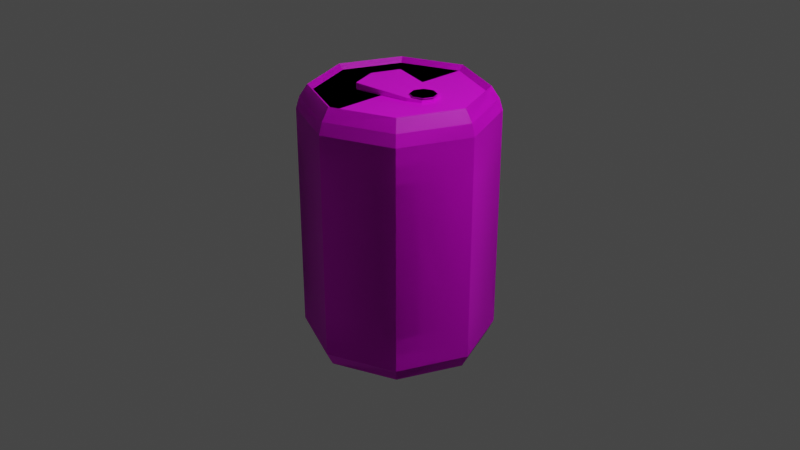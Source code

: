 # Source: Can.blend  (saved by Blender 3.5.10; exported with 4.5.12 LTS)
import bpy
from mathutils import Matrix  # noqa: F401  (used for matrix-valued properties, if any)

bpy.ops.wm.read_factory_settings(use_empty=True)
scene = bpy.context.scene
scene.name = 'Scene'

# ---- collections
col_collection = bpy.data.collections.new('Collection'); scene.collection.children.link(col_collection)

# ---- images (referenced by path relative to the original .blend; pixels are not part of the script)
import os
ASSET_DIR = os.environ.get("B2B_ASSET_DIR", "")  # directory of the original .blend (textures are referenced by path, not embedded)
HERE = os.path.dirname(os.path.abspath(__file__))  # packed textures are extracted next to this script under _unpacked/

def load_image(name, relpath, width, height, colorspace="sRGB"):
    """Load a texture the original file referenced (path relative to the .blend, or extracted next to this script)."""
    p = next((c for c in (os.path.join(HERE, relpath), os.path.join(ASSET_DIR, relpath)) if relpath and os.path.exists(c)), "")
    if p:
        img = bpy.data.images.load(p, check_existing=True)
        img.name = name
    else:  # same state as the original file: an image datablock whose file is absent (Cycles renders it pink)
        img = bpy.data.images.new(name, width, height)
        img.source = "FILE"
        img.filepath = "//" + (relpath or name)
    img.colorspace_settings.name = colorspace
    return img
img_canclose_base_color = load_image('CanClose Base Color', 'CanClose Base Color.png', 1024, 1024, 'sRGB')
img_tab_base_color = load_image('Tab Base Color', 'Tab Base Color.png', 1024, 1024, 'sRGB')
img_canopen_base_color = load_image('CanOpen Base Color', 'CanOpen Base Color.png', 1024, 1024, 'sRGB')

# ---- materials (node trees are filled in below, after node groups)
mat_material_002 = bpy.data.materials.new('Material.002')
mat_material_002.use_transparent_shadow = False
mat_material_001 = bpy.data.materials.new('Material.001')
mat_material_001.use_transparent_shadow = False
mat_material_003 = bpy.data.materials.new('Material.003')
mat_material_003.use_transparent_shadow = False

# ---- material node trees
mat_material_002.use_nodes = True; mat_material_002.node_tree.nodes.clear()
_N = mat_material_002.node_tree.nodes; _L = mat_material_002.node_tree.links
n0 = _N.new('ShaderNodeBsdfPrincipled'); n0.name = 'Principled BSDF'; n0.location = (10, 300)
n0.distribution = 'GGX'
n0.subsurface_method = 'RANDOM_WALK_SKIN'
n0.inputs[3].default_value = 1.45
n0.inputs[27].default_value = (0.0, 0.0, 0.0, 1.0)
n0.inputs[28].default_value = 1.0
n1 = _N.new('ShaderNodeOutputMaterial'); n1.name = 'Material Output'; n1.location = (300, 300)
n2 = _N.new('ShaderNodeTexImage'); n2.name = 'Image Texture'; n2.location = (-280, 280)
n2.image = img_canclose_base_color
_L.new(n0.outputs[0], n1.inputs[0])
_L.new(n2.outputs[0], n0.inputs[0])
n1.is_active_output = True
mat_material_001.use_nodes = True; mat_material_001.node_tree.nodes.clear()
_N = mat_material_001.node_tree.nodes; _L = mat_material_001.node_tree.links
n0 = _N.new('ShaderNodeBsdfPrincipled'); n0.name = 'Principled BSDF'; n0.location = (10, 300)
n0.distribution = 'GGX'
n0.subsurface_method = 'RANDOM_WALK_SKIN'
n0.inputs[3].default_value = 1.45
n0.inputs[27].default_value = (0.0, 0.0, 0.0, 1.0)
n0.inputs[28].default_value = 1.0
n1 = _N.new('ShaderNodeOutputMaterial'); n1.name = 'Material Output'; n1.location = (300, 300)
n2 = _N.new('ShaderNodeTexImage'); n2.name = 'Image Texture'; n2.location = (-280, 280)
n2.image = img_tab_base_color
_L.new(n0.outputs[0], n1.inputs[0])
_L.new(n2.outputs[0], n0.inputs[0])
n1.is_active_output = True
mat_material_003.use_nodes = True; mat_material_003.node_tree.nodes.clear()
_N = mat_material_003.node_tree.nodes; _L = mat_material_003.node_tree.links
n0 = _N.new('ShaderNodeBsdfPrincipled'); n0.name = 'Principled BSDF'; n0.location = (10, 300)
n0.distribution = 'GGX'
n0.subsurface_method = 'RANDOM_WALK_SKIN'
n0.inputs[3].default_value = 1.45
n0.inputs[27].default_value = (0.0, 0.0, 0.0, 1.0)
n0.inputs[28].default_value = 1.0
n1 = _N.new('ShaderNodeOutputMaterial'); n1.name = 'Material Output'; n1.location = (300, 300)
n2 = _N.new('ShaderNodeTexImage'); n2.name = 'Image Texture'; n2.location = (-280, 280)
n2.image = img_canopen_base_color
_L.new(n0.outputs[0], n1.inputs[0])
_L.new(n2.outputs[0], n0.inputs[0])
n1.is_active_output = True

# ---- world
world_world = bpy.data.worlds.new('World'); scene.world = world_world
world_world.use_nodes = True; world_world.node_tree.nodes.clear()
_N = world_world.node_tree.nodes; _L = world_world.node_tree.links
n0 = _N.new('ShaderNodeOutputWorld'); n0.name = 'World Output'; n0.location = (300, 300)
n1 = _N.new('ShaderNodeBackground'); n1.name = 'Background'; n1.location = (10, 300)
n1.inputs[0].default_value = (0.05088, 0.05088, 0.05088, 1.0)
_L.new(n1.outputs[0], n0.inputs[0])
n0.is_active_output = True
world_world.color = (0.05088, 0.05088, 0.05088)
world_world.use_sun_shadow = False
world_world.sun_shadow_jitter_overblur = 0.0

# ---- cameras
cam_camera = bpy.data.cameras.new('Camera')
cam_camera.clip_end = 100.0
cam_camera.ortho_scale = 7.314

# ---- lights
light_light = bpy.data.lights.new('Light', 'POINT')
light_light.transmission_factor = 0.0
light_light.energy = 1000.0
light_light.shadow_soft_size = 0.1
light_light.shadow_maximum_resolution = 0.006
light_light.use_absolute_resolution = True

# ---- meshes
me_cylinder = bpy.data.meshes.new('Cylinder')
me_cylinder.from_pydata([(0.0, 1.0, -1.18), (0.0, 1.0, 1.18), (0.7071, 0.7071, -1.18), (0.7071, 0.7071, 1.18), (1.0, 0.0, -1.18), (1.0, 0.0, 1.18), (0.7071, -0.7071, -1.18), (0.7071, -0.7071, 1.18), (0.0, -1.0, -1.18), (0.0, -1.0, 1.18), (-0.7071, -0.7071, -1.18), (-0.7071, -0.7071, 1.18), (-1.0, 0.0, -1.18), (-1.0, 0.0, 1.18), (-0.7071, 0.7071, -1.18), (-0.7071, 0.7071, 1.18), (0.0, 1.0, 1.18), (0.7071, 0.7071, 1.18), (1.0, 0.0, 1.18), (0.7071, -0.7071, 1.18), (0.0, -1.0, 1.18), (-0.7071, -0.7071, 1.18), (-1.0, 0.0, 1.18), (-0.7071, 0.7071, 1.18), (-3.687e-09, 0.8819, 1.426), (0.6236, 0.6236, 1.426), (0.8819, 0.0, 1.426), (0.6236, -0.6236, 1.426), (-3.687e-09, -0.8819, 1.426), (-0.6236, -0.6236, 1.426), (-0.8819, 0.0, 1.426), (-0.6236, 0.6236, 1.426), (-3.918e-09, 0.8279, 1.376), (0.5854, 0.5854, 1.376), (0.8279, -4.562e-10, 1.376), (0.5854, -0.5854, 1.376), (-3.918e-09, -0.8279, 1.376), (-0.5854, -0.5854, 1.376), (-0.8279, -4.562e-10, 1.376), (-0.5854, 0.5854, 1.376), (-5.087e-09, 0.9269, -1.324), (0.6554, 0.6554, -1.324), (0.9269, 0.0, -1.324), (0.6554, -0.6554, -1.324), (-5.087e-09, -0.9269, -1.324), (-0.6554, -0.6554, -1.324), (-0.9269, 0.0, -1.324), (-0.6554, 0.6554, -1.324), (-4.55e-11, 0.8043, -1.299), (0.5687, 0.5687, -1.299), (0.8043, 0.0, -1.299), (0.5687, -0.5687, -1.299), (-4.55e-11, -0.8043, -1.299), (-0.5687, -0.5687, -1.299), (-0.8043, 0.0, -1.299), (-0.5687, 0.5687, -1.299), (0.6808, -0.6808, 1.303), (-2.227e-09, -0.9628, 1.303), (0.6808, 0.6808, 1.303), (0.9628, 0.0, 1.303), (-0.9628, 0.0, 1.303), (-0.6808, 0.6808, 1.303), (-0.6808, -0.6808, 1.303), (-2.227e-09, 0.9628, 1.303), (0.4263, 0.09455, 1.425), (0.3317, 0.1337, 1.425), (0.3317, 0.08615, 1.221), (0.3317, 0.08615, 1.425), (0.3926, 0.06092, 1.221), (0.3926, 0.06092, 1.425), (0.4179, 0.0, 1.221), (0.4179, 0.0, 1.425), (0.3926, -0.06092, 1.221), (0.3926, -0.06092, 1.425), (0.3317, -0.08615, 1.221), (0.3317, -0.08615, 1.425), (0.2708, -0.06092, 1.221), (0.2708, -0.06092, 1.425), (0.2456, 0.0, 1.221), (0.2456, 0.0, 1.425), (0.2708, 0.06092, 1.221), (0.2708, 0.06092, 1.425), (0.4654, 0.0, 1.425), (0.4263, -0.09455, 1.425), (0.3317, -0.1337, 1.425), (0.2372, -0.09455, 1.425), (0.198, 0.0, 1.425), (0.2372, 0.09455, 1.425), (0.4263, 0.09455, 1.414), (0.3317, 0.1337, 1.414), (0.4654, 0.0, 1.414), (0.4263, -0.09455, 1.414), (0.3317, -0.1337, 1.414), (0.2372, -0.09455, 1.414), (0.198, 0.0, 1.414), (0.2372, 0.09455, 1.414)], [], [(0, 1, 3, 2), (2, 3, 5, 4), (4, 5, 7, 6), (6, 7, 9, 8), (8, 9, 11, 10), (10, 11, 13, 12), (5, 3, 17, 18), (12, 13, 15, 14), (14, 15, 1, 0), (10, 12, 46, 45), (57, 56, 27, 28), (11, 9, 20, 21), (1, 15, 23, 16), (3, 1, 16, 17), (7, 5, 18, 19), (13, 11, 21, 22), (9, 7, 19, 20), (15, 13, 22, 23), (24, 31, 39, 32), (59, 58, 25, 26), (61, 60, 30, 31), (62, 57, 28, 29), (56, 59, 26, 27), (58, 63, 24, 25), (63, 61, 31, 24), (60, 62, 29, 30), (33, 32, 39, 38, 37, 36, 35, 34), (30, 29, 37, 38), (28, 27, 35, 36), (26, 25, 33, 34), (31, 30, 38, 39), (29, 28, 36, 37), (27, 26, 34, 35), (25, 24, 32, 33), (46, 47, 55, 54), (6, 8, 44, 43), (12, 14, 47, 46), (2, 4, 42, 41), (8, 10, 45, 44), (14, 0, 40, 47), (0, 2, 41, 40), (4, 6, 43, 42), (48, 49, 50, 51, 52, 53, 54, 55), (44, 45, 53, 52), (42, 43, 51, 50), (40, 41, 49, 48), (47, 40, 48, 55), (45, 46, 54, 53), (43, 44, 52, 51), (41, 42, 50, 49), (22, 21, 62, 60), (16, 23, 61, 63), (17, 16, 63, 58), (19, 18, 59, 56), (21, 20, 57, 62), (23, 22, 60, 61), (18, 17, 58, 59), (20, 19, 56, 57), (85, 93, 92, 84), (71, 82, 64, 69), (66, 67, 69, 68), (64, 88, 89, 65), (77, 85, 84, 75), (68, 69, 71, 70), (82, 90, 88, 64), (67, 65, 87, 81), (70, 71, 73, 72), (86, 94, 93, 85), (75, 84, 83, 73), (72, 73, 75, 74), (65, 89, 95, 87), (81, 87, 86, 79), (74, 75, 77, 76), (88, 90, 91, 92, 93, 94, 95, 89), (73, 83, 82, 71), (76, 77, 79, 78), (69, 64, 65, 67), (83, 91, 90, 82), (78, 79, 81, 80), (87, 95, 94, 86), (79, 86, 85, 77), (80, 81, 67, 66), (66, 68, 70, 72, 74, 76, 78, 80), (84, 92, 91, 83), (69, 67, 81, 79, 77, 75, 73, 71)])
_uv = me_cylinder.uv_layers.new(name='UVMap')
_uv.uv.foreach_set('vector', [0.4505, 0.02837, 0.4505, 0.4652, 0.3502, 0.4716, 0.3502, 0.03476, 0.3452, 0.03476, 0.3452, 0.4716, 0.2448, 0.4652, 0.2448, 0.02837, 0.2448, 0.02837, 0.2448, 0.4652, 0.1029, 0.4652, 0.1029, 0.02837, 0.1029, 0.02837, 0.1029, 0.4652, 0.002491, 0.4716, 0.002491, 0.03476, 0.9401, 0.03476, 0.9401, 0.4716, 0.8398, 0.4652, 0.8398, 0.02837, 0.8398, 0.02837, 0.8398, 0.4652, 0.6978, 0.4652, 0.6978, 0.02837, 0.6897, 0.6156, 0.6897, 0.6156, 0.6897, 0.6156, 0.6897, 0.6156, 0.6928, 0.03476, 0.6928, 0.4716, 0.5925, 0.4652, 0.5925, 0.02837, 0.5925, 0.02837, 0.5925, 0.4652, 0.4505, 0.4652, 0.4505, 0.02837, 0.8398, 0.02837, 0.6978, 0.02837, 0.703, 0.002491, 0.8346, 0.002491, 0.6616, 0.8128, 0.6555, 0.7162, 0.6791, 0.7105, 0.6847, 0.799, 0.6897, 0.6156, 0.6897, 0.6156, 0.6897, 0.6156, 0.6897, 0.6156, 0.6897, 0.6156, 0.6897, 0.6156, 0.6897, 0.6156, 0.6897, 0.6156, 0.6897, 0.6156, 0.6897, 0.6156, 0.6897, 0.6156, 0.6897, 0.6156, 0.6897, 0.6156, 0.6897, 0.6156, 0.6897, 0.6156, 0.6897, 0.6156, 0.6897, 0.6156, 0.6897, 0.6156, 0.6897, 0.6156, 0.6897, 0.6156, 0.6897, 0.6156, 0.6897, 0.6156, 0.6897, 0.6156, 0.6897, 0.6156, 0.6897, 0.6156, 0.6897, 0.6156, 0.6897, 0.6156, 0.6897, 0.6156, 0.3251, 0.5651, 0.4136, 0.4765, 0.4175, 0.4858, 0.3344, 0.5689, 0.6555, 0.5795, 0.6616, 0.4829, 0.6847, 0.4968, 0.6791, 0.5853, 0.9683, 0.1055, 0.9744, 0.008858, 0.9975, 0.02272, 0.9919, 0.1112, 0.9683, 0.4527, 0.9719, 0.3559, 0.9954, 0.3692, 0.9921, 0.4578, 0.6555, 0.7162, 0.6555, 0.5795, 0.6791, 0.5853, 0.6791, 0.7105, 0.9744, 0.3388, 0.9683, 0.2422, 0.9919, 0.2364, 0.9975, 0.3249, 0.9683, 0.2422, 0.9683, 0.1055, 0.9919, 0.1112, 0.9919, 0.2364, 0.9719, 0.5893, 0.9683, 0.4527, 0.9921, 0.4578, 0.9954, 0.5829, 0.3344, 0.6864, 0.3344, 0.5689, 0.4175, 0.4858, 0.535, 0.4858, 0.6181, 0.5689, 0.6181, 0.6864, 0.535, 0.7695, 0.4175, 0.7695, 0.5388, 0.4765, 0.6273, 0.5651, 0.6181, 0.5689, 0.535, 0.4858, 0.466, 0.7837, 0.466, 0.9089, 0.4562, 0.9051, 0.4562, 0.7876, 0.4365, 0.7837, 0.4365, 0.9089, 0.4267, 0.9051, 0.4267, 0.7876, 0.4512, 0.7837, 0.4512, 0.9089, 0.4415, 0.9051, 0.4415, 0.7876, 0.6273, 0.5651, 0.6273, 0.6902, 0.6181, 0.6864, 0.6181, 0.5689, 0.5388, 0.7788, 0.4136, 0.7788, 0.4175, 0.7695, 0.535, 0.7695, 0.3251, 0.6902, 0.3251, 0.5651, 0.3344, 0.5689, 0.3344, 0.6864, 0.09553, 0.7942, 0.002491, 0.7011, 0.02351, 0.6924, 0.1042, 0.7732, 0.1029, 0.02837, 0.002491, 0.03476, 0.01501, 0.008408, 0.108, 0.002491, 0.6928, 0.03476, 0.5925, 0.02837, 0.5873, 0.002491, 0.6803, 0.008408, 0.3452, 0.03476, 0.2448, 0.02837, 0.2396, 0.002491, 0.3327, 0.008408, 0.9401, 0.03476, 0.8398, 0.02837, 0.8346, 0.002491, 0.9276, 0.008408, 0.5925, 0.02837, 0.4505, 0.02837, 0.4557, 0.002491, 0.5873, 0.002491, 0.4505, 0.02837, 0.3502, 0.03476, 0.3627, 0.008408, 0.4557, 0.002491, 0.2448, 0.02837, 0.1029, 0.02837, 0.108, 0.002491, 0.2396, 0.002491, 0.02351, 0.5783, 0.1042, 0.4976, 0.2184, 0.4976, 0.2991, 0.5783, 0.2991, 0.6924, 0.2184, 0.7732, 0.1042, 0.7732, 0.02351, 0.6924, 0.3201, 0.7011, 0.2271, 0.7942, 0.2184, 0.7732, 0.2991, 0.6924, 0.2271, 0.4765, 0.3201, 0.5696, 0.2991, 0.5783, 0.2184, 0.4976, 0.002491, 0.5696, 0.09553, 0.4765, 0.1042, 0.4976, 0.02351, 0.5783, 0.002491, 0.7011, 0.002491, 0.5696, 0.02351, 0.5783, 0.02351, 0.6924, 0.2271, 0.7942, 0.09553, 0.7942, 0.1042, 0.7732, 0.2184, 0.7732, 0.3201, 0.5696, 0.3201, 0.7011, 0.2991, 0.6924, 0.2991, 0.5783, 0.09553, 0.4765, 0.2271, 0.4765, 0.2184, 0.4976, 0.1042, 0.4976, 0.9489, 0.5926, 0.9451, 0.4507, 0.9683, 0.4527, 0.9719, 0.5893, 0.9451, 0.2448, 0.9451, 0.1029, 0.9683, 0.1055, 0.9683, 0.2422, 0.9515, 0.3452, 0.9451, 0.2448, 0.9683, 0.2422, 0.9744, 0.3388, 0.6323, 0.7188, 0.6323, 0.5769, 0.6555, 0.5795, 0.6555, 0.7162, 0.9451, 0.4507, 0.9489, 0.3502, 0.9719, 0.3559, 0.9683, 0.4527, 0.9451, 0.1029, 0.9515, 0.002491, 0.9744, 0.008858, 0.9683, 0.1055, 0.6323, 0.5769, 0.6387, 0.4765, 0.6616, 0.4829, 0.6555, 0.5795, 0.6387, 0.8192, 0.6323, 0.7188, 0.6555, 0.7162, 0.6616, 0.8128, 0.6918, 0.5273, 0.6897, 0.5273, 0.6906, 0.5408, 0.6926, 0.5408, 0.4049, 0.7919, 0.4083, 0.7837, 0.3893, 0.7837, 0.3927, 0.7919, 0.4919, 0.8219, 0.4919, 0.7843, 0.5005, 0.7837, 0.5005, 0.8214, 0.6897, 0.5916, 0.6918, 0.5916, 0.6923, 0.5781, 0.6902, 0.5782, 0.4049, 0.8214, 0.4083, 0.8296, 0.4217, 0.8161, 0.4136, 0.8128, 0.535, 0.7843, 0.535, 0.8219, 0.5264, 0.8214, 0.5264, 0.7837, 0.6902, 0.6106, 0.6923, 0.6105, 0.6918, 0.5916, 0.6897, 0.5916, 0.3841, 0.8005, 0.3759, 0.7972, 0.3759, 0.8161, 0.3841, 0.8128, 0.5264, 0.7837, 0.5264, 0.8214, 0.5141, 0.8214, 0.5141, 0.7837, 0.6926, 0.5089, 0.6906, 0.5089, 0.6897, 0.5224, 0.6918, 0.5224, 0.4136, 0.8128, 0.4217, 0.8161, 0.4217, 0.7972, 0.4136, 0.8005, 0.5141, 0.7837, 0.5141, 0.8214, 0.5055, 0.8219, 0.5055, 0.7843, 0.6918, 0.4765, 0.6897, 0.4765, 0.6906, 0.49, 0.6926, 0.49, 0.3841, 0.8128, 0.3759, 0.8161, 0.3893, 0.8296, 0.3927, 0.8214, 0.5745, 0.8214, 0.5745, 0.7837, 0.5831, 0.7843, 0.5831, 0.8219, 0.3251, 0.8161, 0.3385, 0.8296, 0.3575, 0.8296, 0.3709, 0.8161, 0.3709, 0.7972, 0.3575, 0.7837, 0.3385, 0.7837, 0.3251, 0.7972, 0.4136, 0.8005, 0.4217, 0.7972, 0.4083, 0.7837, 0.4049, 0.7919, 0.5831, 0.8219, 0.5831, 0.7843, 0.5954, 0.7843, 0.5954, 0.8219, 0.3927, 0.7919, 0.3893, 0.7837, 0.3759, 0.7972, 0.3841, 0.8005, 0.6926, 0.5597, 0.6906, 0.5597, 0.6897, 0.5732, 0.6918, 0.5732, 0.471, 0.8214, 0.471, 0.7837, 0.4796, 0.7843, 0.4796, 0.8219, 0.6926, 0.49, 0.6906, 0.49, 0.6906, 0.5089, 0.6926, 0.5089, 0.3927, 0.8214, 0.3893, 0.8296, 0.4083, 0.8296, 0.4049, 0.8214, 0.4796, 0.8219, 0.4796, 0.7843, 0.4919, 0.7843, 0.4919, 0.8219, 0.54, 0.7924, 0.5486, 0.7837, 0.5609, 0.7837, 0.5695, 0.7924, 0.5695, 0.8046, 0.5609, 0.8133, 0.5486, 0.8133, 0.54, 0.8046, 0.6926, 0.5408, 0.6906, 0.5408, 0.6906, 0.5597, 0.6926, 0.5597, 0.3927, 0.7919, 0.3841, 0.8005, 0.3841, 0.8128, 0.3927, 0.8214, 0.4049, 0.8214, 0.4136, 0.8128, 0.4136, 0.8005, 0.4049, 0.7919])
me_cylinder.materials.append(mat_material_002)
me_cylinder.update()
me_cube_001 = bpy.data.meshes.new('Cube.001')
me_cube_001.from_pydata([(-0.29, -0.29, 1.491), (-0.29, -0.29, 1.567), (-0.29, 0.29, 1.491), (-0.29, 0.29, 1.567), (0.29, -0.1704, 1.491), (0.29, -0.1704, 1.534), (0.29, 0.1828, 1.491), (0.29, 0.1828, 1.534), (-0.4017, 0.0, 1.491), (-0.4017, 0.0, 1.567), (0.2329, 0.0, 1.491), (0.2329, 0.0, 1.534), (0.4204, 0.1259, 1.527), (0.4204, 0.1259, 1.499), (0.471, 0.003331, 1.5), (0.471, 0.003331, 1.526), (0.4204, -0.1069, 1.527), (0.4204, -0.1069, 1.499), (0.2891, 0.08605, 1.522), (0.2891, 0.08605, 1.503), (0.2891, -0.0732, 1.522), (0.2891, -0.0732, 1.503), (0.3881, -0.06822, 1.503), (0.3881, 0.08773, 1.522), (0.3881, 0.08773, 1.503), (0.4386, 0.003551, 1.5), (0.4386, 0.003551, 1.526), (0.3881, -0.06822, 1.522)], [], [(8, 9, 3, 2), (2, 3, 7, 6), (4, 5, 1, 0), (8, 10, 4, 0), (11, 9, 1, 5), (7, 3, 9, 11), (2, 6, 10, 8), (4, 21, 22, 17), (0, 1, 9, 8), (13, 24, 19, 6), (14, 25, 24, 13), (17, 22, 25, 14), (19, 18, 11, 10), (20, 21, 10, 11), (20, 27, 22, 21), (25, 22, 27, 26), (24, 25, 26, 23), (19, 24, 23, 18), (12, 23, 26, 15), (15, 26, 27, 16), (7, 18, 23, 12), (5, 20, 21, 4), (6, 7, 18, 19), (16, 27, 20, 5), (20, 11, 5), (18, 7, 11), (21, 4, 10), (19, 10, 6), (5, 4, 17, 16), (15, 16, 17, 14), (14, 13, 12, 15), (12, 13, 6, 7)])
_uv = me_cube_001.uv_layers.new(name='UVMap')
_uv.uv.foreach_set('vector', [0.8284, 0.7381, 0.7678, 0.7381, 0.7678, 0.556, 0.8284, 0.556, 0.9978, 0.98, 0.9372, 0.98, 0.9634, 0.5271, 0.9978, 0.5271, 0.9978, 0.3411, 0.9634, 0.3411, 0.9372, 0.002228, 0.9978, 0.002228, 0.7012, 0.002228, 0.7012, 0.506, 0.5652, 0.5513, 0.4697, 0.09087, 0.2338, 0.5083, 0.2337, 0.002228, 0.4653, 0.09073, 0.3698, 0.5536, 0.08782, 0.5536, 0.002228, 0.09073, 0.2337, 0.002228, 0.2338, 0.5083, 0.9328, 0.09087, 0.8472, 0.5513, 0.7012, 0.506, 0.7012, 0.002228, 0.7615, 0.8379, 0.7634, 0.7604, 0.6849, 0.7564, 0.6588, 0.7872, 0.8284, 0.9861, 0.7678, 0.9861, 0.7678, 0.7381, 0.8284, 0.7381, 0.6588, 0.6014, 0.6849, 0.6319, 0.7634, 0.6332, 0.7615, 0.556, 0.6189, 0.6993, 0.6445, 0.6991, 0.6849, 0.6319, 0.6588, 0.6014, 0.6588, 0.7872, 0.6849, 0.7564, 0.6445, 0.6991, 0.6189, 0.6993, 0.06597, 0.6404, 0.05048, 0.6404, 0.04104, 0.5584, 0.0754, 0.5584, 0.1534, 0.5584, 0.1689, 0.5584, 0.1783, 0.5975, 0.144, 0.5975, 0.9728, 0.4049, 0.973, 0.4525, 0.9882, 0.4525, 0.9883, 0.4049, 0.991, 0.5226, 0.9882, 0.4525, 0.973, 0.4525, 0.9702, 0.5226, 0.1215, 0.6372, 0.1187, 0.6711, 0.1395, 0.6711, 0.1367, 0.6372, 0.1213, 0.5584, 0.1215, 0.6372, 0.1367, 0.6372, 0.1368, 0.5584, 0.5097, 0.7925, 0.5358, 0.762, 0.4954, 0.6948, 0.4697, 0.6947, 0.4697, 0.6947, 0.4954, 0.6948, 0.5358, 0.6375, 0.5097, 0.6067, 0.6127, 0.8379, 0.6144, 0.7607, 0.5358, 0.762, 0.5097, 0.7925, 0.9634, 0.3411, 0.9728, 0.4049, 0.9883, 0.4049, 0.9978, 0.3411, 0.0754, 0.7048, 0.04104, 0.7048, 0.05048, 0.6404, 0.06597, 0.6404, 0.5097, 0.6067, 0.5358, 0.6375, 0.6144, 0.6336, 0.6127, 0.556, 0.2922, 0.554, 0.2338, 0.5083, 0.3698, 0.5536, 0.1651, 0.554, 0.08782, 0.5536, 0.2338, 0.5083, 0.6428, 0.5515, 0.5652, 0.5513, 0.7012, 0.506, 0.7699, 0.5515, 0.7012, 0.506, 0.8472, 0.5513, 0.07986, 0.6669, 0.1142, 0.6669, 0.1084, 0.5584, 0.08571, 0.5584, 0.02982, 0.6252, 0.03073, 0.5584, 0.008083, 0.5584, 0.008997, 0.6252, 0.008997, 0.6252, 0.008083, 0.7311, 0.03073, 0.7311, 0.02982, 0.6252, 0.03073, 0.7311, 0.008083, 0.7311, 0.002228, 0.8118, 0.03659, 0.8118])
me_cube_001.materials.append(mat_material_001)
me_cube_001.update()
me_cylinder_001 = bpy.data.meshes.new('Cylinder.001')
me_cylinder_001.from_pydata([(-0.7071, 0.7071, 1.18), (0.0, 1.0, 1.18), (0.7071, 0.7071, 1.18), (-1.0, 0.0, 1.18), (1.0, 0.0, 1.18), (0.7071, -0.7071, 1.18), (-0.7071, -0.7071, 1.18), (0.0, -1.0, 1.18), (-0.7071, -0.7071, 1.18), (0.0, -1.0, 1.18), (-1.0, 0.0, 1.18), (-0.7071, 0.7071, 1.18), (0.0, 1.0, 1.18), (0.7071, 0.7071, 1.18), (1.0, 0.0, 1.18), (0.7071, -0.7071, 1.18), (0.0, -1.0, 1.18), (-0.7071, -0.7071, 1.18), (-1.0, 0.0, 1.18), (-0.7071, 0.7071, 1.18), (-3.687e-09, 0.8819, 1.426), (0.6236, 0.6236, 1.426), (0.8819, 0.0, 1.426), (0.6236, -0.6236, 1.426), (-3.687e-09, -0.8819, 1.426), (-0.6236, -0.6236, 1.426), (-0.8819, 0.0, 1.426), (-0.6236, 0.6236, 1.426), (-3.918e-09, 0.8279, 1.376), (0.5854, 0.5854, 1.376), (0.8279, -4.562e-10, 1.376), (0.5854, -0.5854, 1.376), (-3.918e-09, -0.8279, 1.376), (-0.5854, -0.5854, 1.376), (-0.8279, -4.562e-10, 1.376), (-0.5854, 0.5854, 1.376), (0.7071, -0.7071, 1.18), (1.0, 0.0, 1.18), (0.0, 1.0, 1.18), (0.7071, 0.7071, 1.18), (-0.5854, 0.5854, 1.376), (-0.8279, -4.562e-10, 1.376), (-0.5854, -0.5854, 1.376), (-3.918e-09, -0.8279, 1.376), (0.5854, -0.5854, 1.376), (0.8279, -4.562e-10, 1.376), (-3.918e-09, 0.8279, 1.376), (0.5854, 0.5854, 1.376), (-0.6236, 0.6236, 1.426), (-0.8819, 0.0, 1.426), (-0.6236, -0.6236, 1.426), (-3.687e-09, -0.8819, 1.426), (0.6236, -0.6236, 1.426), (0.8819, 0.0, 1.426), (-3.687e-09, 0.8819, 1.426), (0.6236, 0.6236, 1.426), (0.4263, 0.09455, 1.425), (0.3317, 0.1337, 1.425), (0.3317, 0.08615, 1.221), (0.3317, 0.08615, 1.425), (0.3926, 0.06092, 1.221), (0.3926, 0.06092, 1.425), (0.4179, 0.0, 1.221), (0.4179, 0.0, 1.425), (0.3926, -0.06092, 1.221), (0.3926, -0.06092, 1.425), (0.3317, -0.08615, 1.221), (0.3317, -0.08615, 1.425), (0.2708, -0.06092, 1.221), (0.2708, -0.06092, 1.425), (0.2456, 0.0, 1.221), (0.2456, 0.0, 1.425), (0.2708, 0.06092, 1.221), (0.2708, 0.06092, 1.425), (0.4654, 0.0, 1.425), (0.4263, -0.09455, 1.425), (0.3317, -0.1337, 1.425), (0.2372, -0.09455, 1.425), (0.198, 0.0, 1.425), (0.2372, 0.09455, 1.425), (0.4263, 0.09455, 1.414), (0.3317, 0.1337, 1.414), (0.4654, 0.0, 1.414), (0.4263, -0.09455, 1.414), (0.3317, -0.1337, 1.414), (0.2372, -0.09455, 1.414), (0.198, 0.0, 1.414), (0.2372, 0.09455, 1.414), (0.7071, 0.7071, 1.18), (0.0, 1.0, 1.18), (1.0, 0.0, 1.18), (0.7071, -0.7071, 1.18), (0.0, -1.0, 1.18), (-0.7071, -0.7071, 1.18), (-1.0, 0.0, 1.18), (-0.7071, 0.7071, 1.18), (0.7071, 0.7071, 1.18), (0.0, 1.0, 1.18), (1.0, 0.0, 1.18), (0.7071, -0.7071, 1.18), (0.0, -1.0, 1.18), (-0.7071, -0.7071, 1.18), (-1.0, 0.0, 1.18), (-0.7071, 0.7071, 1.18), (0.6236, 0.6236, 1.426), (-3.687e-09, 0.8819, 1.426), (0.8819, 0.0, 1.426), (0.6236, -0.6236, 1.426), (-3.687e-09, -0.8819, 1.426), (-0.6236, -0.6236, 1.426), (-0.8819, 0.0, 1.426), (-0.6236, 0.6236, 1.426), (0.7071, 0.7071, 1.18), (0.0, 1.0, 1.18), (1.0, 0.0, 1.18), (0.7071, -0.7071, 1.18), (0.0, -1.0, 1.18), (-0.7071, -0.7071, 1.18), (-1.0, 0.0, 1.18), (-0.7071, 0.7071, 1.18), (0.6236, 0.6236, 1.426), (-3.687e-09, 0.8819, 1.426), (0.8819, 0.0, 1.426), (0.6236, -0.6236, 1.426), (-3.687e-09, -0.8819, 1.426), (-0.6236, -0.6236, 1.426), (-0.8819, 0.0, 1.426), (-0.6236, 0.6236, 1.426), (0.0, 1.0, 1.18), (-0.7071, 0.7071, 1.18), (-1.0, 0.0, 1.18), (-0.7071, -0.7071, 1.18), (0.0, -1.0, 1.18), (0.7071, -0.7071, 1.18), (1.0, 0.0, 1.18), (0.7071, 0.7071, 1.18), (0.7071, 0.7071, 1.18), (0.0, 1.0, 1.18), (1.0, 0.0, 1.18), (0.7071, -0.7071, 1.18), (0.0, -1.0, 1.18), (-0.7071, -0.7071, 1.18), (-1.0, 0.0, 1.18), (-0.7071, 0.7071, 1.18), (0.6236, 0.6236, 1.426), (-3.687e-09, 0.8819, 1.426), (0.8819, 0.0, 1.426), (0.6236, -0.6236, 1.426), (-3.687e-09, -0.8819, 1.426), (-0.6236, -0.6236, 1.426), (-0.8819, 0.0, 1.426), (-0.6236, 0.6236, 1.426), (5.414e-10, 0.9273, 1.18), (-0.6557, 0.6557, 1.18), (-0.6557, 0.6557, -1.18), (5.414e-10, 0.9273, -1.18), (-0.9273, 0.0, 1.18), (-0.9273, 0.0, -1.18), (-0.6557, -0.6557, 1.18), (-0.6557, -0.6557, -1.18), (5.414e-10, -0.9273, 1.18), (5.414e-10, -0.9273, -1.18), (0.6557, -0.6557, 1.18), (0.6557, -0.6557, -1.18), (0.9273, 0.0, 1.18), (0.9273, 0.0, -1.18), (0.6557, 0.6557, 1.18), (0.6557, 0.6557, -1.18), (0.7071, 0.7071, 1.18), (0.0, 1.0, 1.18), (1.0, 0.0, 1.18), (0.7071, -0.7071, 1.18), (0.0, -1.0, 1.18), (-0.7071, -0.7071, 1.18), (-1.0, 0.0, 1.18), (-0.7071, 0.7071, 1.18), (0.6236, 0.6236, 1.426), (-3.687e-09, 0.8819, 1.426), (0.8819, 0.0, 1.426), (0.6236, -0.6236, 1.426), (-3.687e-09, -0.8819, 1.426), (-0.6236, -0.6236, 1.426), (-0.8819, 0.0, 1.426), (-0.6236, 0.6236, 1.426), (0.6808, -0.6808, 1.303), (-2.227e-09, -0.9628, 1.303), (0.6808, 0.6808, 1.303), (0.9628, 0.0, 1.303), (-0.9628, 0.0, 1.303), (-0.6808, 0.6808, 1.303), (-0.6808, -0.6808, 1.303), (-2.227e-09, 0.9628, 1.303), (-0.7071, 0.7071, -1.18), (0.0, 1.0, -1.18), (-1.0, 0.0, -1.18), (-0.7071, -0.7071, -1.18), (0.0, -1.0, -1.18), (0.7071, -0.7071, -1.18), (1.0, 0.0, -1.18), (0.7071, 0.7071, -1.18), (-5.087e-09, 0.9269, -1.324), (0.6554, 0.6554, -1.324), (0.9269, 0.0, -1.324), (0.6554, -0.6554, -1.324), (-5.087e-09, -0.9269, -1.324), (-0.6554, -0.6554, -1.324), (-0.9269, 0.0, -1.324), (-0.6554, 0.6554, -1.324), (-4.55e-11, 0.8043, -1.299), (0.5687, 0.5687, -1.299), (0.8043, 0.0, -1.299), (0.5687, -0.5687, -1.299), (-4.55e-11, -0.8043, -1.299), (-0.5687, -0.5687, -1.299), (-0.8043, 0.0, -1.299), (-0.5687, 0.5687, -1.299), (-4.55e-11, 0.8043, -1.253), (0.5687, 0.5687, -1.253), (0.8043, 0.0, -1.253), (0.5687, -0.5687, -1.253), (-4.55e-11, -0.8043, -1.253), (-0.5687, -0.5687, -1.253), (-0.8043, 0.0, -1.253), (-0.5687, 0.5687, -1.253), (0.7191, 0.09899, 1.348), (0.4407, 1.405e-12, 1.349), (0.8281, -4.548e-10, 1.349), (0.62, 0.14, 1.375), (0.5856, -0.5854, 1.349), (0.719, 0.09899, 1.375), (0.0001435, -0.8279, 1.349), (0.76, 0.0, 1.375), (-0.5853, -0.5854, 1.349), (0.719, -0.09899, 1.375), (-0.8278, -4.548e-10, 1.349), (0.62, -0.14, 1.375), (-0.5853, 0.5854, 1.349), (0.521, -0.09899, 1.375), (0.0001435, 0.8279, 1.349), (0.48, 0.0, 1.375), (0.5856, 0.5854, 1.349), (0.521, 0.09899, 1.375), (0.6201, 0.14, 1.348), (0.7601, 1.405e-12, 1.348), (0.6201, -0.14, 1.348), (0.7191, -0.09899, 1.348), (0.5211, -0.09899, 1.348), (0.4801, 1.405e-12, 1.348), (0.5211, 0.09899, 1.348)], [], [(4, 14, 13, 2), (55, 54, 46, 47), (52, 53, 45, 44), (8, 17, 16, 7), (1, 12, 19, 11), (2, 13, 12, 1), (5, 15, 14, 4), (10, 18, 17, 8), (7, 16, 15, 5), (11, 19, 18, 10), (50, 51, 43, 42), (48, 49, 41, 40), (53, 55, 47, 45), (51, 52, 44, 43), (49, 50, 42, 41), (54, 48, 40, 46), (23, 24, 108, 107), (17, 101, 100, 16), (10, 94, 95, 11), (2, 88, 90, 4), (22, 23, 107, 106), (16, 100, 99, 15), (21, 22, 106, 104), (15, 99, 98, 14), (5, 91, 92, 7), (20, 21, 104, 105), (14, 98, 96, 13), (27, 20, 105, 111), (8, 93, 94, 10), (13, 96, 97, 12), (26, 27, 111, 110), (12, 97, 103, 19), (1, 89, 88, 2), (11, 95, 89, 1), (4, 90, 91, 5), (25, 26, 110, 109), (19, 103, 102, 18), (24, 25, 109, 108), (18, 102, 101, 17), (7, 92, 93, 8), (77, 85, 84, 76), (63, 74, 56, 61), (58, 59, 61, 60), (56, 80, 81, 57), (69, 77, 76, 67), (60, 61, 63, 62), (74, 82, 80, 56), (59, 57, 79, 73), (62, 63, 65, 64), (78, 86, 85, 77), (67, 76, 75, 65), (64, 65, 67, 66), (57, 81, 87, 79), (73, 79, 78, 71), (66, 67, 69, 68), (80, 82, 83, 84, 85, 86, 87, 81), (65, 75, 74, 63), (68, 69, 71, 70), (61, 56, 57, 59), (75, 83, 82, 74), (70, 71, 73, 72), (79, 87, 86, 78), (71, 78, 77, 69), (72, 73, 59, 58), (58, 60, 62, 64, 66, 68, 70, 72), (76, 84, 83, 75), (61, 59, 73, 71, 69, 67, 65, 63), (111, 105, 121, 127), (98, 114, 112, 96), (21, 20, 54, 55), (110, 111, 127, 126), (91, 36, 9, 92), (96, 112, 113, 97), (109, 110, 126, 125), (95, 0, 38, 89), (108, 109, 125, 124), (107, 108, 124, 123), (90, 37, 36, 91), (35, 28, 46, 40), (106, 107, 123, 122), (34, 35, 40, 41), (94, 3, 0, 95), (104, 106, 122, 120), (33, 34, 41, 42), (105, 104, 120, 121), (20, 27, 48, 54), (88, 39, 37, 90), (32, 33, 42, 43), (97, 113, 119, 103), (27, 26, 49, 48), (31, 32, 43, 44), (93, 6, 3, 94), (103, 119, 118, 102), (26, 25, 50, 49), (30, 31, 44, 45), (102, 118, 117, 101), (25, 24, 51, 50), (29, 30, 45, 47), (101, 117, 116, 100), (89, 38, 39, 88), (24, 23, 52, 51), (28, 29, 47, 46), (92, 9, 6, 93), (100, 116, 115, 99), (23, 22, 53, 52), (99, 115, 114, 98), (22, 21, 55, 53), (115, 139, 138, 114), (120, 122, 146, 144), (3, 130, 129, 0), (114, 138, 136, 112), (36, 133, 132, 9), (121, 120, 144, 145), (127, 121, 145, 151), (112, 136, 137, 113), (38, 128, 135, 39), (113, 137, 143, 119), (126, 127, 151, 150), (6, 131, 130, 3), (119, 143, 142, 118), (125, 126, 150, 149), (118, 142, 141, 117), (0, 129, 128, 38), (37, 134, 133, 36), (124, 125, 149, 148), (117, 141, 140, 116), (123, 124, 148, 147), (39, 135, 134, 37), (9, 132, 131, 6), (116, 140, 139, 115), (122, 123, 147, 146), (151, 145, 177, 183), (136, 168, 169, 137), (132, 160, 158, 131), (137, 169, 175, 143), (150, 151, 183, 182), (143, 175, 174, 142), (134, 164, 162, 133), (129, 153, 152, 128), (149, 150, 182, 181), (128, 152, 166, 135), (142, 174, 173, 141), (148, 149, 181, 180), (131, 158, 156, 130), (141, 173, 172, 140), (147, 148, 180, 179), (140, 172, 171, 139), (133, 162, 160, 132), (146, 147, 179, 178), (139, 171, 170, 138), (144, 146, 178, 176), (135, 166, 164, 134), (130, 156, 153, 129), (138, 170, 168, 136), (145, 144, 176, 177), (154, 155, 152, 153), (157, 154, 153, 156), (159, 157, 156, 158), (161, 159, 158, 160), (163, 161, 160, 162), (165, 163, 162, 164), (167, 165, 164, 166), (155, 167, 166, 152), (185, 184, 179, 180), (187, 186, 176, 178), (189, 188, 182, 183), (190, 185, 180, 181), (184, 187, 178, 179), (186, 191, 177, 176), (191, 189, 183, 177), (188, 190, 181, 182), (163, 197, 196, 161), (157, 194, 192, 154), (167, 199, 198, 165), (161, 196, 195, 159), (154, 192, 193, 155), (155, 193, 199, 167), (165, 198, 197, 163), (159, 195, 194, 157), (174, 173, 190, 188), (169, 175, 189, 191), (168, 169, 191, 186), (171, 170, 187, 184), (173, 172, 185, 190), (175, 174, 188, 189), (170, 168, 186, 187), (172, 171, 184, 185), (195, 194, 206, 205), (206, 207, 215, 214), (197, 196, 204, 203), (194, 192, 207, 206), (199, 198, 202, 201), (196, 195, 205, 204), (192, 193, 200, 207), (193, 199, 201, 200), (198, 197, 203, 202), (209, 217, 218, 210), (204, 205, 213, 212), (202, 203, 211, 210), (200, 201, 209, 208), (207, 200, 208, 215), (205, 206, 214, 213), (203, 204, 212, 211), (201, 202, 210, 209), (174, 175, 192, 194), (174, 194, 195, 173), (173, 195, 196, 172), (172, 196, 197, 171), (171, 197, 198, 170), (170, 198, 199, 168), (168, 199, 193, 169), (169, 193, 192, 175), (216, 223, 222, 221, 220, 219, 218, 217), (214, 222, 223, 215), (212, 220, 221, 213), (210, 218, 219, 211), (208, 216, 217, 209), (215, 223, 216, 208), (213, 221, 222, 214), (211, 219, 220, 212), (208, 209, 210, 211, 212, 213, 214, 215), (163, 165, 218, 219), (165, 167, 217, 218), (167, 155, 216, 217), (155, 154, 223, 216), (154, 157, 222, 223), (157, 159, 221, 222), (159, 161, 220, 221), (161, 163, 219, 220), (153, 236, 234, 156), (158, 156, 234, 232), (160, 158, 232, 230), (162, 160, 230, 228), (162, 228, 226, 164), (164, 226, 240, 166), (166, 240, 238, 152), (152, 238, 236, 153), (46, 238, 236, 40), (237, 246, 247, 239), (244, 245, 228), (227, 242, 224, 229), (228, 225, 247, 246, 244), (47, 240, 238, 46), (42, 232, 230, 43), (225, 240, 242, 248, 247), (235, 244, 246, 237), (41, 234, 232, 42), (242, 240, 224), (229, 224, 243, 231), (239, 247, 248, 241), (226, 243, 224), (45, 226, 240, 47), (233, 245, 244, 235), (224, 240, 226), (44, 228, 226, 45), (240, 225, 228, 230, 232, 234, 236, 238), (243, 226, 245), (241, 248, 242, 227), (231, 243, 245, 233), (40, 236, 234, 41), (43, 230, 228, 44), (228, 245, 226), (46, 40, 41, 42, 43), (47, 46, 239, 241, 227), (43, 44, 235, 237, 239), (43, 239, 46), (45, 47, 227, 229, 231), (44, 45, 231, 233, 235)])
_uv = me_cylinder_001.uv_layers.new(name='UVMap')
_uv.uv.foreach_set('vector', [0.7403, 0.7933, 0.7403, 0.7933, 0.7403, 0.7933, 0.7403, 0.7933, 0.2472, 0.5874, 0.2472, 0.6775, 0.2405, 0.6747, 0.2405, 0.5901, 0.4646, 0.8412, 0.4991, 0.758, 0.5042, 0.7631, 0.4718, 0.8412, 0.7403, 0.7933, 0.7403, 0.7933, 0.7403, 0.7933, 0.7403, 0.7933, 0.7403, 0.7933, 0.7403, 0.7933, 0.7403, 0.7933, 0.7403, 0.7933, 0.7403, 0.7933, 0.7403, 0.7933, 0.7403, 0.7933, 0.7403, 0.7933, 0.7403, 0.7933, 0.7403, 0.7933, 0.7403, 0.7933, 0.7403, 0.7933, 0.7403, 0.7933, 0.7403, 0.7933, 0.7403, 0.7933, 0.7403, 0.7933, 0.7403, 0.7933, 0.7403, 0.7933, 0.7403, 0.7933, 0.7403, 0.7933, 0.7403, 0.7933, 0.7403, 0.7933, 0.7403, 0.7933, 0.7403, 0.7933, 0.9538, 0.3277, 0.9538, 0.4178, 0.9469, 0.415, 0.9469, 0.3305, 0.7839, 0.9848, 0.7495, 0.9016, 0.7567, 0.9016, 0.789, 0.9797, 0.7377, 0.6225, 0.7377, 0.7126, 0.7308, 0.7099, 0.7308, 0.6253, 0.4991, 0.9245, 0.4646, 0.8412, 0.4718, 0.8412, 0.5042, 0.9194, 0.7495, 0.9016, 0.7839, 0.8183, 0.789, 0.8234, 0.7567, 0.9016, 0.8144, 0.8183, 0.8287, 0.9073, 0.8215, 0.9057, 0.8081, 0.8222, 0.7403, 0.7775, 0.7403, 0.7775, 0.7403, 0.7775, 0.7403, 0.7775, 0.7403, 0.7933, 0.7403, 0.7933, 0.7403, 0.7933, 0.7403, 0.7933, 0.7403, 0.7933, 0.7403, 0.7933, 0.7403, 0.7933, 0.7403, 0.7933, 0.7403, 0.7933, 0.7403, 0.7933, 0.7403, 0.7933, 0.7403, 0.7933, 0.7403, 0.7775, 0.7403, 0.7775, 0.7403, 0.7775, 0.7403, 0.7775, 0.7403, 0.7933, 0.7403, 0.7933, 0.7403, 0.7933, 0.7403, 0.7933, 0.7403, 0.7775, 0.7403, 0.7775, 0.7403, 0.7775, 0.7403, 0.7775, 0.7403, 0.7933, 0.7403, 0.7933, 0.7403, 0.7933, 0.7403, 0.7933, 0.7403, 0.7933, 0.7403, 0.7933, 0.7403, 0.7933, 0.7403, 0.7933, 0.7403, 0.7775, 0.7403, 0.7775, 0.7403, 0.7775, 0.7403, 0.7775, 0.7403, 0.7933, 0.7403, 0.7933, 0.7403, 0.7933, 0.7403, 0.7933, 0.7403, 0.7775, 0.7403, 0.7775, 0.7403, 0.7775, 0.7403, 0.7775, 0.7403, 0.7933, 0.7403, 0.7933, 0.7403, 0.7933, 0.7403, 0.7933, 0.7403, 0.7933, 0.7403, 0.7933, 0.7403, 0.7933, 0.7403, 0.7933, 0.7403, 0.7775, 0.7403, 0.7775, 0.7403, 0.7775, 0.7403, 0.7775, 0.7403, 0.7933, 0.7403, 0.7933, 0.7403, 0.7933, 0.7403, 0.7933, 0.7403, 0.7933, 0.7403, 0.7933, 0.7403, 0.7933, 0.7403, 0.7933, 0.7403, 0.7933, 0.7403, 0.7933, 0.7403, 0.7933, 0.7403, 0.7933, 0.7403, 0.7933, 0.7403, 0.7933, 0.7403, 0.7933, 0.7403, 0.7933, 0.7403, 0.7775, 0.7403, 0.7775, 0.7403, 0.7775, 0.7403, 0.7775, 0.7403, 0.7933, 0.7403, 0.7933, 0.7403, 0.7933, 0.7403, 0.7933, 0.7403, 0.7775, 0.7403, 0.7775, 0.7403, 0.7775, 0.7403, 0.7775, 0.7403, 0.7933, 0.7403, 0.7933, 0.7403, 0.7933, 0.7403, 0.7933, 0.7403, 0.7933, 0.7403, 0.7933, 0.7403, 0.7933, 0.7403, 0.7933, 0.9209, 0.5046, 0.9193, 0.5046, 0.9193, 0.5183, 0.9209, 0.5183, 0.8574, 0.8242, 0.8599, 0.8183, 0.8462, 0.8183, 0.8486, 0.8242, 0.8924, 0.8536, 0.8924, 0.8807, 0.8836, 0.8807, 0.8836, 0.8536, 0.9202, 0.8769, 0.9187, 0.8769, 0.9183, 0.8865, 0.9198, 0.8865, 0.8574, 0.8455, 0.8599, 0.8513, 0.8695, 0.8417, 0.8637, 0.8392, 0.8836, 0.8536, 0.8836, 0.8807, 0.8774, 0.8809, 0.8774, 0.8538, 0.9202, 0.8632, 0.9187, 0.8632, 0.9187, 0.8769, 0.9202, 0.8769, 0.8424, 0.8304, 0.8365, 0.828, 0.8365, 0.8417, 0.8424, 0.8392, 0.9215, 0.8186, 0.9215, 0.8457, 0.9153, 0.8455, 0.9153, 0.8183, 0.9205, 0.495, 0.919, 0.495, 0.9193, 0.5046, 0.9209, 0.5046, 0.8637, 0.8392, 0.8695, 0.8417, 0.8695, 0.828, 0.8637, 0.8304, 0.9153, 0.8183, 0.9153, 0.8455, 0.9065, 0.8455, 0.9065, 0.8183, 0.9184, 0.9193, 0.9199, 0.9193, 0.9197, 0.9056, 0.9182, 0.9057, 0.8424, 0.8392, 0.8365, 0.8417, 0.8462, 0.8513, 0.8486, 0.8455, 0.8986, 0.8186, 0.8986, 0.8457, 0.8924, 0.8455, 0.8924, 0.8183, 0.8695, 0.8825, 0.8695, 0.8688, 0.8599, 0.8592, 0.8462, 0.8592, 0.8365, 0.8688, 0.8365, 0.8825, 0.8462, 0.8922, 0.8599, 0.8922, 0.8637, 0.8304, 0.8695, 0.828, 0.8599, 0.8183, 0.8574, 0.8242, 0.8924, 0.8183, 0.8924, 0.8455, 0.8836, 0.8455, 0.8836, 0.8183, 0.8486, 0.8242, 0.8462, 0.8183, 0.8365, 0.828, 0.8424, 0.8304, 0.9198, 0.8536, 0.9183, 0.8536, 0.9187, 0.8632, 0.9202, 0.8632, 0.8836, 0.8183, 0.8836, 0.8455, 0.8774, 0.8457, 0.8774, 0.8186, 0.9182, 0.9057, 0.9197, 0.9056, 0.9199, 0.896, 0.9184, 0.896, 0.8486, 0.8455, 0.8462, 0.8513, 0.8599, 0.8513, 0.8574, 0.8455, 0.8986, 0.8538, 0.8986, 0.8809, 0.8924, 0.8807, 0.8924, 0.8536, 0.8924, 0.91, 0.8836, 0.91, 0.8774, 0.9038, 0.8774, 0.895, 0.8836, 0.8888, 0.8924, 0.8888, 0.8986, 0.895, 0.8986, 0.9038, 0.9209, 0.5183, 0.9193, 0.5183, 0.919, 0.528, 0.9205, 0.528, 0.8486, 0.8242, 0.8424, 0.8304, 0.8424, 0.8392, 0.8486, 0.8455, 0.8574, 0.8455, 0.8637, 0.8392, 0.8637, 0.8304, 0.8574, 0.8242, 0.7403, 0.7775, 0.7403, 0.7775, 0.7403, 0.7775, 0.7403, 0.7775, 0.7403, 0.7933, 0.7403, 0.7933, 0.7403, 0.7933, 0.7403, 0.7933, 0.7403, 0.7775, 0.7403, 0.7775, 0.7403, 0.7775, 0.7403, 0.7775, 0.7403, 0.7775, 0.7403, 0.7775, 0.7403, 0.7775, 0.7403, 0.7775, 0.7403, 0.7933, 0.7403, 0.7933, 0.7403, 0.7933, 0.7403, 0.7933, 0.7403, 0.7933, 0.7403, 0.7933, 0.7403, 0.7933, 0.7403, 0.7933, 0.7403, 0.7775, 0.7403, 0.7775, 0.7403, 0.7775, 0.7403, 0.7775, 0.7403, 0.7933, 0.7403, 0.7933, 0.7403, 0.7933, 0.7403, 0.7933, 0.7403, 0.7775, 0.7403, 0.7775, 0.7403, 0.7775, 0.7403, 0.7775, 0.7403, 0.7775, 0.7403, 0.7775, 0.7403, 0.7775, 0.7403, 0.7775, 0.7403, 0.7933, 0.7403, 0.7933, 0.7403, 0.7933, 0.7403, 0.7933, 0.7403, 0.7854, 0.7403, 0.7854, 0.7403, 0.7854, 0.7403, 0.7854, 0.7403, 0.7775, 0.7403, 0.7775, 0.7403, 0.7775, 0.7403, 0.7775, 0.7403, 0.7854, 0.7403, 0.7854, 0.7403, 0.7854, 0.7403, 0.7854, 0.7403, 0.7933, 0.7403, 0.7933, 0.7403, 0.7933, 0.7403, 0.7933, 0.7403, 0.7775, 0.7403, 0.7775, 0.7403, 0.7775, 0.7403, 0.7775, 0.7403, 0.7854, 0.7403, 0.7854, 0.7403, 0.7854, 0.7403, 0.7854, 0.7403, 0.7775, 0.7403, 0.7775, 0.7403, 0.7775, 0.7403, 0.7775, 0.7403, 0.7775, 0.7403, 0.7775, 0.7403, 0.7775, 0.7403, 0.7775, 0.7403, 0.7933, 0.7403, 0.7933, 0.7403, 0.7933, 0.7403, 0.7933, 0.7403, 0.7854, 0.7403, 0.7854, 0.7403, 0.7854, 0.7403, 0.7854, 0.7403, 0.7933, 0.7403, 0.7933, 0.7403, 0.7933, 0.7403, 0.7933, 0.7403, 0.7775, 0.7403, 0.7775, 0.7403, 0.7775, 0.7403, 0.7775, 0.7403, 0.7854, 0.7403, 0.7854, 0.7403, 0.7854, 0.7403, 0.7854, 0.7403, 0.7933, 0.7403, 0.7933, 0.7403, 0.7933, 0.7403, 0.7933, 0.7403, 0.7933, 0.7403, 0.7933, 0.7403, 0.7933, 0.7403, 0.7933, 0.7403, 0.7775, 0.7403, 0.7775, 0.7403, 0.7775, 0.7403, 0.7775, 0.7403, 0.7854, 0.7403, 0.7854, 0.7403, 0.7854, 0.7403, 0.7854, 0.7403, 0.7933, 0.7403, 0.7933, 0.7403, 0.7933, 0.7403, 0.7933, 0.7403, 0.7775, 0.7403, 0.7775, 0.7403, 0.7775, 0.7403, 0.7775, 0.7403, 0.7854, 0.7403, 0.7854, 0.7403, 0.7854, 0.7403, 0.7854, 0.7403, 0.7933, 0.7403, 0.7933, 0.7403, 0.7933, 0.7403, 0.7933, 0.7403, 0.7933, 0.7403, 0.7933, 0.7403, 0.7933, 0.7403, 0.7933, 0.7403, 0.7775, 0.7403, 0.7775, 0.7403, 0.7775, 0.7403, 0.7775, 0.7403, 0.7854, 0.7403, 0.7854, 0.7403, 0.7854, 0.7403, 0.7854, 0.7403, 0.7933, 0.7403, 0.7933, 0.7403, 0.7933, 0.7403, 0.7933, 0.7403, 0.7933, 0.7403, 0.7933, 0.7403, 0.7933, 0.7403, 0.7933, 0.7403, 0.7775, 0.7403, 0.7775, 0.7403, 0.7775, 0.7403, 0.7775, 0.7403, 0.7933, 0.7403, 0.7933, 0.7403, 0.7933, 0.7403, 0.7933, 0.7403, 0.7775, 0.7403, 0.7775, 0.7403, 0.7775, 0.7403, 0.7775, 0.7403, 0.7933, 0.7403, 0.7933, 0.7403, 0.7933, 0.7403, 0.7933, 0.7403, 0.7775, 0.7403, 0.7775, 0.7403, 0.7775, 0.7403, 0.7775, 0.7403, 0.7933, 0.7403, 0.7933, 0.7403, 0.7933, 0.7403, 0.7933, 0.7403, 0.7933, 0.7403, 0.7933, 0.7403, 0.7933, 0.7403, 0.7933, 0.7403, 0.7933, 0.7403, 0.7933, 0.7403, 0.7933, 0.7403, 0.7933, 0.7403, 0.7775, 0.7403, 0.7775, 0.7403, 0.7775, 0.7403, 0.7775, 0.7403, 0.7775, 0.7403, 0.7775, 0.7403, 0.7775, 0.7403, 0.7775, 0.7403, 0.7933, 0.7403, 0.7933, 0.7403, 0.7933, 0.7403, 0.7933, 0.7403, 0.7933, 0.7403, 0.7933, 0.7403, 0.7933, 0.7403, 0.7933, 0.7403, 0.7933, 0.7403, 0.7933, 0.7403, 0.7933, 0.7403, 0.7933, 0.7403, 0.7775, 0.7403, 0.7775, 0.7403, 0.7775, 0.7403, 0.7775, 0.7403, 0.7933, 0.7403, 0.7933, 0.7403, 0.7933, 0.7403, 0.7933, 0.7403, 0.7933, 0.7403, 0.7933, 0.7403, 0.7933, 0.7403, 0.7933, 0.7403, 0.7775, 0.7403, 0.7775, 0.7403, 0.7775, 0.7403, 0.7775, 0.7403, 0.7933, 0.7403, 0.7933, 0.7403, 0.7933, 0.7403, 0.7933, 0.7403, 0.7933, 0.7403, 0.7933, 0.7403, 0.7933, 0.7403, 0.7933, 0.7403, 0.7933, 0.7403, 0.7933, 0.7403, 0.7933, 0.7403, 0.7933, 0.7403, 0.7775, 0.7403, 0.7775, 0.7403, 0.7775, 0.7403, 0.7775, 0.7403, 0.7933, 0.7403, 0.7933, 0.7403, 0.7933, 0.7403, 0.7933, 0.7403, 0.7775, 0.7403, 0.7775, 0.7403, 0.7775, 0.7403, 0.7775, 0.7403, 0.7933, 0.7403, 0.7933, 0.7403, 0.7933, 0.7403, 0.7933, 0.7403, 0.7933, 0.7403, 0.7933, 0.7403, 0.7933, 0.7403, 0.7933, 0.7403, 0.7933, 0.7403, 0.7933, 0.7403, 0.7933, 0.7403, 0.7933, 0.7403, 0.7775, 0.7403, 0.7775, 0.7403, 0.7775, 0.7403, 0.7775, 0.7403, 0.7775, 0.7403, 0.7775, 0.7403, 0.7775, 0.7403, 0.7775, 0.7403, 0.7933, 0.7403, 0.7933, 0.7403, 0.7933, 0.7403, 0.7933, 0.1783, 0.9753, 0.1746, 0.9663, 0.07988, 0.9663, 0.07617, 0.9753, 0.7403, 0.7933, 0.7403, 0.7933, 0.7403, 0.7933, 0.7403, 0.7933, 0.7403, 0.7775, 0.7403, 0.7775, 0.7403, 0.7775, 0.7403, 0.7775, 0.7403, 0.7933, 0.7403, 0.7933, 0.7403, 0.7933, 0.7403, 0.7933, 0.2505, 0.8009, 0.2416, 0.8046, 0.2416, 0.8994, 0.2505, 0.9031, 0.003936, 0.8009, 0.0129, 0.8046, 0.07988, 0.7377, 0.07617, 0.7287, 0.7403, 0.7775, 0.7403, 0.7775, 0.7403, 0.7775, 0.7403, 0.7775, 0.07617, 0.7287, 0.07988, 0.7377, 0.1746, 0.7377, 0.1783, 0.7287, 0.7403, 0.7933, 0.7403, 0.7933, 0.7403, 0.7933, 0.7403, 0.7933, 0.7403, 0.7775, 0.7403, 0.7775, 0.7403, 0.7775, 0.7403, 0.7775, 0.07617, 0.9753, 0.07988, 0.9663, 0.0129, 0.8994, 0.003936, 0.9031, 0.7403, 0.7933, 0.7403, 0.7933, 0.7403, 0.7933, 0.7403, 0.7933, 0.7403, 0.7775, 0.7403, 0.7775, 0.7403, 0.7775, 0.7403, 0.7775, 0.7403, 0.7933, 0.7403, 0.7933, 0.7403, 0.7933, 0.7403, 0.7933, 0.2505, 0.9031, 0.2416, 0.8994, 0.1746, 0.9663, 0.1783, 0.9753, 0.7403, 0.7775, 0.7403, 0.7775, 0.7403, 0.7775, 0.7403, 0.7775, 0.7403, 0.7933, 0.7403, 0.7933, 0.7403, 0.7933, 0.7403, 0.7933, 0.7403, 0.7775, 0.7403, 0.7775, 0.7403, 0.7775, 0.7403, 0.7775, 0.1783, 0.7287, 0.1746, 0.7377, 0.2416, 0.8046, 0.2505, 0.8009, 0.003936, 0.9031, 0.0129, 0.8994, 0.0129, 0.8046, 0.003936, 0.8009, 0.7403, 0.7933, 0.7403, 0.7933, 0.7403, 0.7933, 0.7403, 0.7933, 0.7403, 0.7775, 0.7403, 0.7775, 0.7403, 0.7775, 0.7403, 0.7775, 0.2326, 0.3833, 0.1656, 0.3812, 0.1656, 0.696, 0.2326, 0.6981, 0.5799, 0.003936, 0.5129, 0.00638, 0.5129, 0.3211, 0.5799, 0.3187, 0.6746, 0.003936, 0.5799, 0.003936, 0.5799, 0.3187, 0.6746, 0.3187, 0.7416, 0.00638, 0.6746, 0.003936, 0.6746, 0.3187, 0.7416, 0.3211, 0.8164, 0.5984, 0.9112, 0.5984, 0.9112, 0.2837, 0.8164, 0.2837, 0.7495, 0.5959, 0.8164, 0.5984, 0.8164, 0.2837, 0.7495, 0.2811, 0.07092, 0.3812, 0.003936, 0.3833, 0.003936, 0.6981, 0.07092, 0.696, 0.1656, 0.3812, 0.07092, 0.3812, 0.07092, 0.696, 0.1656, 0.696, 0.07806, 0.3541, 0.1764, 0.3541, 0.1723, 0.3709, 0.0822, 0.3709, 0.263, 0.7336, 0.3325, 0.7314, 0.3367, 0.7481, 0.273, 0.7501, 0.5004, 0.02047, 0.4309, 0.02301, 0.4268, 0.00626, 0.4905, 0.003936, 0.008518, 0.3568, 0.07806, 0.3541, 0.0822, 0.3709, 0.01849, 0.3733, 0.1764, 0.3541, 0.246, 0.3568, 0.236, 0.3733, 0.1723, 0.3709, 0.3325, 0.7314, 0.4309, 0.7314, 0.4268, 0.7481, 0.3367, 0.7481, 0.4309, 0.7314, 0.5004, 0.7336, 0.4905, 0.7501, 0.4268, 0.7481, 0.4309, 0.02301, 0.3325, 0.02301, 0.3367, 0.00626, 0.4268, 0.00626, 0.9871, 0.07988, 0.9961, 0.07617, 0.9238, 0.003936, 0.9201, 0.0129, 0.7584, 0.07988, 0.7495, 0.07617, 0.7495, 0.1783, 0.7584, 0.1746, 0.9201, 0.2416, 0.9238, 0.2505, 0.9961, 0.1783, 0.9871, 0.1746, 0.9201, 0.0129, 0.9238, 0.003936, 0.8217, 0.003936, 0.8254, 0.0129, 0.7584, 0.1746, 0.7495, 0.1783, 0.8217, 0.2505, 0.8254, 0.2416, 0.8254, 0.2416, 0.8217, 0.2505, 0.9238, 0.2505, 0.9201, 0.2416, 0.9871, 0.1746, 0.9961, 0.1783, 0.9961, 0.07617, 0.9871, 0.07988, 0.8254, 0.0129, 0.8217, 0.003936, 0.7495, 0.07617, 0.7584, 0.07988, 0.4328, 0.03956, 0.3306, 0.03956, 0.3325, 0.02301, 0.4309, 0.02301, 0.4328, 0.7148, 0.505, 0.7172, 0.5004, 0.7336, 0.4309, 0.7314, 0.3306, 0.7148, 0.4328, 0.7148, 0.4309, 0.7314, 0.3325, 0.7314, 0.1783, 0.3376, 0.2505, 0.3403, 0.246, 0.3568, 0.1764, 0.3541, 0.003936, 0.3403, 0.07617, 0.3376, 0.07806, 0.3541, 0.008518, 0.3568, 0.505, 0.03693, 0.4328, 0.03956, 0.4309, 0.02301, 0.5004, 0.02047, 0.2584, 0.7172, 0.3306, 0.7148, 0.3325, 0.7314, 0.263, 0.7336, 0.07617, 0.3376, 0.1783, 0.3376, 0.1764, 0.3541, 0.07806, 0.3541, 0.3306, 0.3543, 0.4328, 0.3543, 0.4291, 0.3732, 0.3344, 0.3732, 0.5799, 0.5576, 0.513, 0.4907, 0.5281, 0.4844, 0.5862, 0.5425, 0.1783, 0.02282, 0.07617, 0.02282, 0.0799, 0.003936, 0.1746, 0.003936, 0.4328, 0.3543, 0.505, 0.3517, 0.496, 0.3708, 0.4291, 0.3732, 0.3306, 0.4, 0.2584, 0.4023, 0.2674, 0.3832, 0.3344, 0.3811, 0.2584, 0.3517, 0.3306, 0.3543, 0.3344, 0.3732, 0.2674, 0.3708, 0.505, 0.4023, 0.4328, 0.4, 0.4291, 0.3811, 0.496, 0.3832, 0.4328, 0.4, 0.3306, 0.4, 0.3344, 0.3811, 0.4291, 0.3811, 0.2505, 0.02556, 0.1783, 0.02282, 0.1746, 0.003936, 0.2415, 0.006473, 0.2426, 0.5214, 0.2487, 0.5214, 0.2487, 0.4393, 0.2426, 0.4393, 0.7416, 0.4907, 0.6746, 0.5576, 0.6684, 0.5425, 0.7265, 0.4844, 0.6746, 0.329, 0.7416, 0.396, 0.7265, 0.4022, 0.6684, 0.3441, 0.513, 0.396, 0.5799, 0.329, 0.5862, 0.3441, 0.5281, 0.4022, 0.513, 0.4907, 0.513, 0.396, 0.5281, 0.4022, 0.5281, 0.4844, 0.6746, 0.5576, 0.5799, 0.5576, 0.5862, 0.5425, 0.6684, 0.5425, 0.7416, 0.396, 0.7416, 0.4907, 0.7265, 0.4844, 0.7265, 0.4022, 0.5799, 0.329, 0.6746, 0.329, 0.6684, 0.3441, 0.5862, 0.3441, 0.4328, 0.03956, 0.505, 0.03693, 0.505, 0.3517, 0.4328, 0.3543, 0.4328, 0.03956, 0.4328, 0.3543, 0.3306, 0.3543, 0.3306, 0.03956, 0.3306, 0.03956, 0.3306, 0.3543, 0.2584, 0.3517, 0.2584, 0.03693, 0.07617, 0.3376, 0.07617, 0.02282, 0.1783, 0.02282, 0.1783, 0.3376, 0.1783, 0.3376, 0.1783, 0.02282, 0.2505, 0.02556, 0.2505, 0.3403, 0.2584, 0.7172, 0.2584, 0.4023, 0.3306, 0.4, 0.3306, 0.7148, 0.3306, 0.7148, 0.3306, 0.4, 0.4328, 0.4, 0.4328, 0.7148, 0.4328, 0.7148, 0.4328, 0.4, 0.505, 0.4023, 0.505, 0.7172, 0.3987, 0.758, 0.3165, 0.758, 0.2584, 0.8161, 0.2584, 0.8982, 0.3165, 0.9563, 0.3987, 0.9563, 0.4568, 0.8982, 0.4568, 0.8161, 0.7324, 0.7775, 0.7263, 0.7776, 0.725, 0.8357, 0.7311, 0.8357, 0.9634, 0.7465, 0.9694, 0.7465, 0.9694, 0.6644, 0.9634, 0.6644, 0.2426, 0.4393, 0.2487, 0.4393, 0.2466, 0.3812, 0.2405, 0.3812, 0.2405, 0.5795, 0.2466, 0.5795, 0.2487, 0.5214, 0.2426, 0.5214, 0.7311, 0.8357, 0.725, 0.8357, 0.7263, 0.9179, 0.7324, 0.9178, 0.9634, 0.6644, 0.9694, 0.6644, 0.9676, 0.6063, 0.9615, 0.6063, 0.9615, 0.8046, 0.9676, 0.8046, 0.9694, 0.7465, 0.9634, 0.7465, 0.5711, 0.9759, 0.6532, 0.9759, 0.7113, 0.9178, 0.7113, 0.8356, 0.6532, 0.7775, 0.5711, 0.7775, 0.513, 0.8356, 0.513, 0.9178, 0.9871, 0.07988, 0.9871, 0.1746, 0.9719, 0.1683, 0.9719, 0.08616, 0.9871, 0.1746, 0.9201, 0.2416, 0.9138, 0.2264, 0.9719, 0.1683, 0.9201, 0.2416, 0.8254, 0.2416, 0.8317, 0.2264, 0.9138, 0.2264, 0.8254, 0.2416, 0.7584, 0.1746, 0.7736, 0.1683, 0.8317, 0.2264, 0.7584, 0.1746, 0.7584, 0.07988, 0.7736, 0.08616, 0.7736, 0.1683, 0.7584, 0.07988, 0.8254, 0.0129, 0.8317, 0.02807, 0.7736, 0.08616, 0.8254, 0.0129, 0.9201, 0.0129, 0.9138, 0.02807, 0.8317, 0.02807, 0.9201, 0.0129, 0.9871, 0.07988, 0.9719, 0.08616, 0.9138, 0.02807, 0.7969, 0.9147, 0.8179, 0.9062, 0.8251, 0.9656, 0.805, 0.9813, 0.9212, 0.3254, 0.919, 0.2584, 0.9414, 0.2707, 0.9433, 0.3305, 0.9212, 0.4201, 0.9212, 0.3254, 0.9433, 0.3305, 0.9433, 0.4151, 0.919, 0.4871, 0.9212, 0.4201, 0.9433, 0.4151, 0.9414, 0.4749, 0.8164, 0.2837, 0.8215, 0.2607, 0.7617, 0.2584, 0.7495, 0.2811, 0.003936, 0.6981, 0.01617, 0.7208, 0.07598, 0.7189, 0.07092, 0.696, 0.07092, 0.696, 0.07598, 0.7189, 0.1605, 0.7189, 0.1656, 0.696, 0.1656, 0.696, 0.1605, 0.7189, 0.2204, 0.7208, 0.2326, 0.6981, 0.8081, 0.8222, 0.8045, 0.8227, 0.8179, 0.9062, 0.8215, 0.9057, 0.2441, 0.6955, 0.2405, 0.6955, 0.2405, 0.7098, 0.2441, 0.7098, 0.9351, 0.7228, 0.9453, 0.7329, 0.9536, 0.6661, 0.9101, 0.8637, 0.9065, 0.8637, 0.9065, 0.878, 0.9101, 0.878, 0.9536, 0.6661, 0.9059, 0.7309, 0.9107, 0.7329, 0.9208, 0.7228, 0.9351, 0.7228, 0.7308, 0.7099, 0.7272, 0.7099, 0.725, 0.7697, 0.7287, 0.7697, 0.9469, 0.3305, 0.9433, 0.3305, 0.9433, 0.4151, 0.9469, 0.415, 0.9059, 0.7309, 0.8938, 0.8105, 0.9208, 0.7573, 0.9107, 0.7472, 0.9107, 0.7329, 0.2445, 0.6853, 0.2409, 0.6853, 0.2405, 0.6955, 0.2441, 0.6955, 0.945, 0.2707, 0.9414, 0.2707, 0.9433, 0.3305, 0.9469, 0.3305, 0.9208, 0.7573, 0.8938, 0.8105, 0.9351, 0.7573, 0.9101, 0.878, 0.9065, 0.878, 0.9068, 0.8881, 0.9105, 0.8881, 0.2441, 0.7098, 0.2405, 0.7098, 0.2409, 0.7199, 0.2445, 0.7199, 0.9536, 0.7507, 0.9453, 0.7472, 0.9351, 0.7573, 0.7308, 0.6253, 0.7272, 0.6253, 0.7272, 0.7099, 0.7308, 0.7099, 0.9101, 0.9061, 0.9065, 0.9061, 0.9067, 0.9204, 0.9104, 0.9204, 0.9351, 0.7573, 0.8938, 0.8105, 0.9536, 0.7507, 0.7287, 0.5655, 0.725, 0.5655, 0.7272, 0.6253, 0.7308, 0.6253, 0.8938, 0.8105, 0.9059, 0.7309, 0.9536, 0.6661, 0.8938, 0.6063, 0.8093, 0.6063, 0.7495, 0.6661, 0.7495, 0.7507, 0.8093, 0.8105, 0.9453, 0.7472, 0.9536, 0.7507, 0.9453, 0.7329, 0.9105, 0.8536, 0.9068, 0.8536, 0.9065, 0.8637, 0.9101, 0.8637, 0.9104, 0.896, 0.9067, 0.896, 0.9065, 0.9061, 0.9101, 0.9061, 0.8215, 0.9057, 0.8179, 0.9062, 0.8251, 0.9656, 0.8287, 0.9651, 0.9469, 0.415, 0.9433, 0.4151, 0.9414, 0.4749, 0.945, 0.4748, 0.9536, 0.6661, 0.9453, 0.7329, 0.9536, 0.7507, 0.6574, 0.5655, 0.5728, 0.5655, 0.513, 0.6253, 0.513, 0.7099, 0.5728, 0.7697, 0.7172, 0.6253, 0.6574, 0.5655, 0.6743, 0.6921, 0.6844, 0.682, 0.6987, 0.682, 0.5728, 0.7697, 0.6574, 0.7697, 0.6844, 0.7165, 0.6743, 0.7064, 0.6743, 0.6921, 0.5728, 0.7697, 0.6743, 0.6921, 0.6574, 0.5655, 0.7172, 0.7099, 0.7172, 0.6253, 0.6987, 0.682, 0.7088, 0.6921, 0.7088, 0.7064, 0.6574, 0.7697, 0.7172, 0.7099, 0.7088, 0.7064, 0.6987, 0.7165, 0.6844, 0.7165])
me_cylinder_001.materials.append(mat_material_003)
me_cylinder_001.update()

# ---- objects
ob_light = bpy.data.objects.new('Light', light_light)
ob_camera = bpy.data.objects.new('Camera', cam_camera)
ob_canclose = bpy.data.objects.new('CanClose', me_cylinder)
ob_tab = bpy.data.objects.new('Tab', me_cube_001)
ob_canopen = bpy.data.objects.new('CanOpen', me_cylinder_001)

# ---- transforms, parenting, visibility, modifiers, constraints
ob_light.location = (4.076, 1.005, 5.904)
ob_light.rotation_euler = (0.6503, 0.05522, 1.866)
ob_light.lock_rotations_4d = False
ob_light.empty_display_type = 'ARROWS'
ob_light.color = (0.0, 0.0, 0.0, 0.0)
ob_light.lineart.crease_threshold = 0.0
ob_camera.location = (7.359, -6.926, 4.958)
ob_camera.rotation_euler = (1.109, 0.0, 0.8149)
ob_camera.lock_rotations_4d = False
ob_camera.empty_display_type = 'ARROWS'
ob_camera.color = (0.0, 0.0, 0.0, 0.0)
ob_camera.display_type = 'WIRE'
ob_camera.lineart.crease_threshold = 0.0
ob_canclose.location = (0.0, 0.0, 0.0)
ob_tab.location = (0.0, 0.0, -0.1225)
ob_canopen.location = (0.0, 0.0, 0.0)

# ---- collection membership
col_collection.objects.link(ob_light)
col_collection.objects.link(ob_camera)
col_collection.objects.link(ob_canclose)
col_collection.objects.link(ob_tab)
col_collection.objects.link(ob_canopen)

# ---- scene / render settings (as saved in the file)
scene.camera = ob_camera
scene.frame_start = 1; scene.frame_end = 250; scene.frame_set(1)
scene.render.engine = 'BLENDER_EEVEE_NEXT'
scene.cycles.sampling_pattern = 'TABULATED_SOBOL'
scene.view_settings.view_transform = 'Filmic'
bpy.context.view_layer.update()
